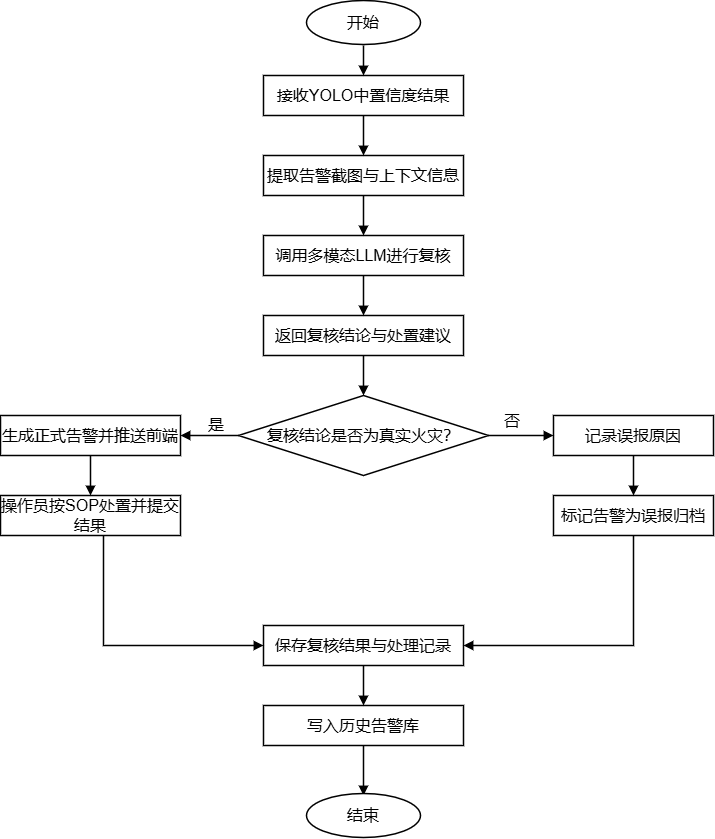

The diagram above was exported from draw.io. Its source (the exported page's mxGraphModel, read from the mxfile embedded in the PNG):
<mxGraphModel dx="2037" dy="1213" grid="0" gridSize="10" guides="1" tooltips="1" connect="1" arrows="1" fold="1" page="1" pageScale="1" pageWidth="840" pageHeight="1200" background="#FFFFFF" math="0" shadow="0">
  <root>
    <mxCell id="0" />
    <mxCell id="1" parent="0" />
    <mxCell id="n1" parent="1" style="rounded=0;whiteSpace=wrap;html=1;strokeWidth=1.5;fontSize=16;labelBackgroundColor=none;" value="接收YOLO中置信度结果" vertex="1">
      <mxGeometry height="40" width="200" x="329" y="187" as="geometry" />
    </mxCell>
    <mxCell id="n2" parent="1" style="rounded=0;whiteSpace=wrap;html=1;strokeWidth=1.5;fontSize=16;labelBackgroundColor=none;" value="提取告警截图与上下文信息" vertex="1">
      <mxGeometry height="40" width="200" x="329" y="267" as="geometry" />
    </mxCell>
    <mxCell id="n3" parent="1" style="rounded=0;whiteSpace=wrap;html=1;strokeWidth=1.5;fontSize=16;labelBackgroundColor=none;" value="调用多模态LLM进行复核" vertex="1">
      <mxGeometry height="40" width="200" x="329" y="347" as="geometry" />
    </mxCell>
    <mxCell id="n4" parent="1" style="rounded=0;whiteSpace=wrap;html=1;strokeWidth=1.5;fontSize=16;labelBackgroundColor=none;" value="返回复核结论与处置建议" vertex="1">
      <mxGeometry height="40" width="200" x="329" y="427" as="geometry" />
    </mxCell>
    <mxCell id="d1" parent="1" style="rhombus;whiteSpace=wrap;html=1;strokeWidth=1.5;fontSize=16;labelBackgroundColor=none;" value="复核结论是否为真实火灾？" vertex="1">
      <mxGeometry height="80" width="250" x="304" y="507" as="geometry" />
    </mxCell>
    <mxCell id="l1" parent="1" style="rounded=0;whiteSpace=wrap;html=1;strokeWidth=1.5;fontSize=16;labelBackgroundColor=none;" value="生成正式告警并推送前端" vertex="1">
      <mxGeometry height="40" width="180" x="66" y="527" as="geometry" />
    </mxCell>
    <mxCell id="l2" parent="1" style="rounded=0;whiteSpace=wrap;html=1;strokeWidth=1.5;fontSize=16;labelBackgroundColor=none;" value="操作员按SOP处置并提交结果" vertex="1">
      <mxGeometry height="40" width="180" x="66" y="607" as="geometry" />
    </mxCell>
    <mxCell id="r1" parent="1" style="rounded=0;whiteSpace=wrap;html=1;strokeWidth=1.5;fontSize=16;labelBackgroundColor=none;" value="记录误报原因" vertex="1">
      <mxGeometry height="40" width="160" x="619" y="527" as="geometry" />
    </mxCell>
    <mxCell id="r2" parent="1" style="rounded=0;whiteSpace=wrap;html=1;strokeWidth=1.5;fontSize=16;labelBackgroundColor=none;" value="标记告警为误报归档" vertex="1">
      <mxGeometry height="40" width="160" x="619" y="607" as="geometry" />
    </mxCell>
    <mxCell id="n5" parent="1" style="rounded=0;whiteSpace=wrap;html=1;strokeWidth=1.5;fontSize=16;labelBackgroundColor=none;" value="保存复核结果与处理记录" vertex="1">
      <mxGeometry height="40" width="200" x="329" y="737" as="geometry" />
    </mxCell>
    <mxCell id="n6" parent="1" style="rounded=0;whiteSpace=wrap;html=1;strokeWidth=1.5;fontSize=16;labelBackgroundColor=none;" value="写入历史告警库" vertex="1">
      <mxGeometry height="40" width="200" x="329" y="817" as="geometry" />
    </mxCell>
    <mxCell id="e1" edge="1" parent="1" style="endArrow=block;endFill=1;html=1;strokeWidth=1.5;labelBackgroundColor=none;fontSize=16;" target="n1">
      <mxGeometry relative="1" as="geometry">
        <mxPoint x="429" y="157" as="sourcePoint" />
      </mxGeometry>
    </mxCell>
    <mxCell id="e2" edge="1" parent="1" source="n1" style="endArrow=block;endFill=1;html=1;strokeWidth=1.5;labelBackgroundColor=none;fontSize=16;" target="n2">
      <mxGeometry relative="1" as="geometry" />
    </mxCell>
    <mxCell id="e3" edge="1" parent="1" source="n2" style="endArrow=block;endFill=1;html=1;strokeWidth=1.5;labelBackgroundColor=none;fontSize=16;" target="n3">
      <mxGeometry relative="1" as="geometry" />
    </mxCell>
    <mxCell id="e4" edge="1" parent="1" source="n3" style="endArrow=block;endFill=1;html=1;strokeWidth=1.5;labelBackgroundColor=none;fontSize=16;" target="n4">
      <mxGeometry relative="1" as="geometry" />
    </mxCell>
    <mxCell id="e5" edge="1" parent="1" source="n4" style="endArrow=block;endFill=1;html=1;strokeWidth=1.5;labelBackgroundColor=none;fontSize=16;" target="d1">
      <mxGeometry relative="1" as="geometry" />
    </mxCell>
    <mxCell id="e6" edge="1" parent="1" source="d1" style="endArrow=block;endFill=1;html=1;strokeWidth=1.5;edgeStyle=orthogonalEdgeStyle;rounded=0;labelBackgroundColor=none;fontSize=16;" target="l1">
      <mxGeometry relative="1" as="geometry" />
    </mxCell>
    <mxCell id="e6l" connectable="0" parent="e6" style="edgeLabel;html=1;fontSize=16;labelBackgroundColor=none;" value="是" vertex="1">
      <mxGeometry relative="1" x="-0.35" y="-10" as="geometry">
        <mxPoint x="-13" y="-17" as="offset" />
      </mxGeometry>
    </mxCell>
    <mxCell id="e7" edge="1" parent="1" source="d1" style="endArrow=block;endFill=1;html=1;strokeWidth=1.5;edgeStyle=orthogonalEdgeStyle;rounded=0;labelBackgroundColor=none;fontSize=16;" target="r1">
      <mxGeometry relative="1" as="geometry" />
    </mxCell>
    <mxCell id="e7l" connectable="0" parent="e7" style="edgeLabel;html=1;fontSize=16;labelBackgroundColor=none;" value="否" vertex="1">
      <mxGeometry relative="1" x="0.25" y="-10" as="geometry">
        <mxPoint x="-26" y="-41" as="offset" />
      </mxGeometry>
    </mxCell>
    <mxCell id="e8" edge="1" parent="1" source="l1" style="endArrow=block;endFill=1;html=1;strokeWidth=1.5;labelBackgroundColor=none;fontSize=16;" target="l2">
      <mxGeometry relative="1" as="geometry" />
    </mxCell>
    <mxCell id="e9" edge="1" parent="1" source="r1" style="endArrow=block;endFill=1;html=1;strokeWidth=1.5;labelBackgroundColor=none;fontSize=16;" target="r2">
      <mxGeometry relative="1" as="geometry" />
    </mxCell>
    <mxCell id="e10" edge="1" parent="1" source="l2" style="endArrow=block;endFill=1;html=1;strokeWidth=1.5;edgeStyle=orthogonalEdgeStyle;rounded=0;labelBackgroundColor=none;fontSize=16;" target="n5">
      <mxGeometry relative="1" as="geometry">
        <Array as="points">
          <mxPoint x="169" y="757" />
        </Array>
      </mxGeometry>
    </mxCell>
    <mxCell id="e11" edge="1" parent="1" source="r2" style="endArrow=block;endFill=1;html=1;strokeWidth=1.5;edgeStyle=orthogonalEdgeStyle;rounded=0;labelBackgroundColor=none;fontSize=16;" target="n5">
      <mxGeometry relative="1" as="geometry">
        <Array as="points">
          <mxPoint x="699" y="757" />
        </Array>
      </mxGeometry>
    </mxCell>
    <mxCell id="e12" edge="1" parent="1" source="n5" style="endArrow=block;endFill=1;html=1;strokeWidth=1.5;labelBackgroundColor=none;fontSize=16;" target="n6">
      <mxGeometry relative="1" as="geometry" />
    </mxCell>
    <mxCell id="e13" edge="1" parent="1" source="n6" style="endArrow=block;endFill=1;html=1;strokeWidth=1.5;labelBackgroundColor=none;fontSize=16;">
      <mxGeometry relative="1" as="geometry">
        <mxPoint x="429" y="907" as="targetPoint" />
      </mxGeometry>
    </mxCell>
    <mxCell id="IPVGHLFOhboQ2lRJ9GQj-1" parent="1" style="ellipse;whiteSpace=wrap;html=1;fontSize=16;strokeWidth=1.5;" value="开始" vertex="1">
      <mxGeometry height="44" width="114" x="372" y="112" as="geometry" />
    </mxCell>
    <mxCell id="IPVGHLFOhboQ2lRJ9GQj-2" parent="1" style="ellipse;whiteSpace=wrap;html=1;fontSize=16;strokeWidth=1.5;" value="结束" vertex="1">
      <mxGeometry height="44" width="114" x="372" y="905" as="geometry" />
    </mxCell>
  </root>
</mxGraphModel>